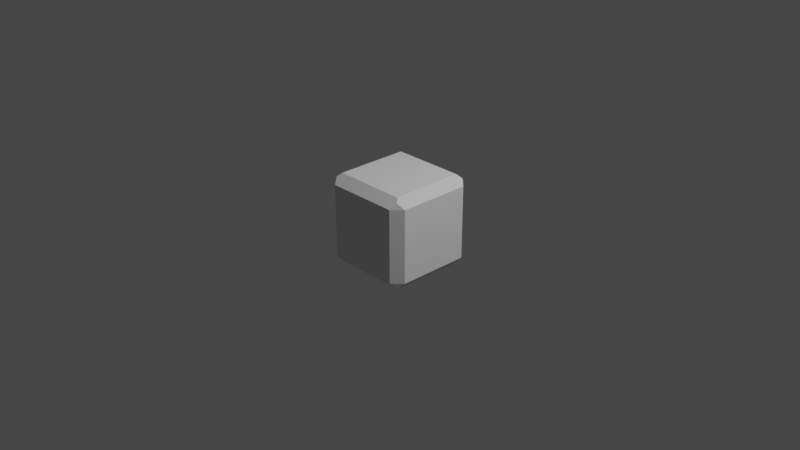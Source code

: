 # Source: granite_block.blend  (saved by Blender 3.0.42; exported with 4.5.12 LTS)
import bpy
from mathutils import Matrix  # noqa: F401  (used for matrix-valued properties, if any)

bpy.ops.wm.read_factory_settings(use_empty=True)
scene = bpy.context.scene
scene.name = 'Scene'

# ---- collections
col_collection = bpy.data.collections.new('Collection'); scene.collection.children.link(col_collection)

# ---- world
world_world = bpy.data.worlds.new('World'); scene.world = world_world
world_world.use_nodes = True; world_world.node_tree.nodes.clear()
_N = world_world.node_tree.nodes; _L = world_world.node_tree.links
n0 = _N.new('ShaderNodeOutputWorld'); n0.name = 'World Output'; n0.location = (300, 300)
n1 = _N.new('ShaderNodeBackground'); n1.name = 'Background'; n1.location = (10, 300)
n1.inputs[0].default_value = (0.05088, 0.05088, 0.05088, 1.0)
_L.new(n1.outputs[0], n0.inputs[0])
n0.is_active_output = True
world_world.color = (0.05088, 0.05088, 0.05088)
world_world.use_sun_shadow = False
world_world.sun_shadow_jitter_overblur = 0.0

# ---- cameras
cam_camera = bpy.data.cameras.new('Camera')
cam_camera.clip_end = 100.0
cam_camera.ortho_scale = 7.314

# ---- lights
light_light = bpy.data.lights.new('Light', 'POINT')
light_light.transmission_factor = 0.0
light_light.energy = 1000.0
light_light.shadow_soft_size = 0.1
light_light.shadow_maximum_resolution = 0.006
light_light.use_absolute_resolution = True

# ---- meshes
me_cube = bpy.data.meshes.new('Cube')
me_cube.from_pydata([(-0.8001, -0.8001, 1.0), (-0.8001, 0.8001, 1.0), (0.8001, -0.8001, 1.0), (0.8001, 0.8001, 1.0), (-0.798, -0.798, -1.0), (-0.798, 0.798, -1.0), (0.798, -0.798, -1.0), (0.798, 0.798, -1.0), (-0.7963, 1.0, 0.8001), (-1.0, 0.7963, 0.8001), (-0.8824, 0.8824, 0.9177), (-1.0, 0.7963, -0.798), (-0.7963, 1.0, -0.798), (-0.8824, 0.8824, -0.9156), (1.0, 0.8009, 0.8001), (0.8009, 1.0, 0.8001), (0.885, 0.885, 0.915), (0.8009, 1.0, -0.798), (1.0, 0.8009, -0.798), (0.885, 0.885, -0.9129), (0.7895, -1.0, 0.8001), (1.0, -0.7895, 0.8001), (0.8785, -0.8785, 0.9216), (1.0, -0.7895, -0.798), (0.7895, -1.0, -0.798), (0.8785, -0.8785, -0.9195), (-1.0, -0.7949, 0.8001), (-0.7949, -1.0, 0.8001), (-0.8816, -0.8816, 0.9185), (-0.7949, -1.0, -0.798), (-1.0, -0.7949, -0.798), (-0.8816, -0.8816, -0.9164)], [], [(3, 1, 0, 2), (5, 4, 31, 30, 11, 13), (18, 14, 21, 23), (12, 8, 15, 17), (24, 20, 27, 29), (30, 26, 9, 11), (4, 6, 25, 24, 29, 31), (7, 5, 13, 12, 17, 19), (6, 7, 19, 18, 23, 25), (5, 7, 6, 4), (8, 9, 10), (11, 12, 13), (8, 12, 11, 9), (0, 1, 10, 9, 26, 28), (14, 15, 16), (17, 18, 19), (14, 18, 17, 15), (1, 3, 16, 15, 8, 10), (20, 21, 22), (23, 24, 25), (23, 21, 20, 24), (3, 2, 22, 21, 14, 16), (26, 27, 28), (29, 30, 31), (26, 30, 29, 27), (2, 0, 28, 27, 20, 22)])
_uv = me_cube.uv_layers.new(name='UVMap')
_uv.uv.foreach_set('vector', [0.65, 0.525, 0.85, 0.525, 0.85, 0.725, 0.65, 0.725, 0.1503, 0.5253, 0.1503, 0.7247, 0.1398, 0.7352, 0.125, 0.7244, 0.125, 0.5255, 0.1397, 0.5147, 0.4003, 0.5249, 0.6, 0.5249, 0.6, 0.7237, 0.4003, 0.7237, 0.4003, 0.2755, 0.6, 0.2755, 0.6, 0.4751, 0.4003, 0.4751, 0.4003, 0.7763, 0.6, 0.7763, 0.6, 0.9744, 0.4003, 0.9744, 0.4003, 0.02564, 0.6, 0.02564, 0.6, 0.2245, 0.4003, 0.2245, 0.1503, 0.7247, 0.3497, 0.7247, 0.3598, 0.7348, 0.3487, 0.75, 0.1506, 0.75, 0.1398, 0.7352, 0.3497, 0.5253, 0.1503, 0.5253, 0.1397, 0.5147, 0.1505, 0.5, 0.3501, 0.5, 0.3606, 0.5144, 0.3497, 0.7247, 0.3497, 0.5253, 0.3715, 0.5144, 0.4003, 0.5249, 0.4003, 0.7237, 0.3699, 0.7348, 0.1503, 0.5253, 0.3497, 0.5253, 0.3497, 0.7247, 0.1503, 0.7247, 0.8623, 0.5, 0.875, 0.5255, 0.8603, 0.5147, 0.125, 0.5255, 0.1335, 0.5085, 0.1397, 0.5147, 0.6, 0.2755, 0.4003, 0.2755, 0.4003, 0.2245, 0.6, 0.2245, 0.85, 0.725, 0.85, 0.525, 0.8603, 0.5147, 0.875, 0.5255, 0.875, 0.7244, 0.8602, 0.7352, 0.625, 0.5124, 0.6499, 0.5, 0.6394, 0.5144, 0.3501, 0.5, 0.3667, 0.5083, 0.3606, 0.5144, 0.6, 0.5249, 0.4003, 0.5249, 0.4003, 0.4751, 0.6, 0.4751, 0.85, 0.525, 0.65, 0.525, 0.6394, 0.5144, 0.6499, 0.5, 0.8495, 0.5, 0.8603, 0.5147, 0.6513, 0.75, 0.6338, 0.7412, 0.6402, 0.7348, 0.375, 0.7368, 0.3487, 0.75, 0.3598, 0.7348, 0.4003, 0.7237, 0.6, 0.7237, 0.6, 0.7763, 0.4003, 0.7763, 0.65, 0.525, 0.65, 0.725, 0.6304, 0.7348, 0.6, 0.7237, 0.6, 0.5249, 0.6288, 0.5144, 0.875, 0.7244, 0.8665, 0.7415, 0.8602, 0.7352, 0.1378, 0.75, 0.125, 0.7244, 0.1398, 0.7352, 0.6, 0.02564, 0.4003, 0.02564, 0.4003, 0.0, 0.6, 0.0, 0.65, 0.725, 0.85, 0.725, 0.8602, 0.7352, 0.8494, 0.75, 0.6513, 0.75, 0.6402, 0.7348])
me_cube.use_remesh_fix_poles = True
me_cube.use_remesh_preserve_attributes = False
me_cube.update()

# ---- objects
ob_light = bpy.data.objects.new('Light', light_light)
ob_camera = bpy.data.objects.new('Camera', cam_camera)
ob_cube_009 = bpy.data.objects.new('Cube.009', me_cube)

# ---- transforms, parenting, visibility, modifiers, constraints
ob_light.location = (4.076, 1.005, 5.904)
ob_light.rotation_euler = (0.6503, 0.05522, 1.866)
ob_light.lock_rotations_4d = False
ob_light.empty_display_type = 'ARROWS'
ob_light.color = (0.0, 0.0, 0.0, 0.0)
ob_light.lineart.crease_threshold = 0.0
ob_camera.location = (7.359, -6.926, 4.958)
ob_camera.rotation_euler = (1.109, 0.0, 0.8149)
ob_camera.lock_rotations_4d = False
ob_camera.empty_display_type = 'ARROWS'
ob_camera.color = (0.0, 0.0, 0.0, 0.0)
ob_camera.display_type = 'WIRE'
ob_camera.lineart.crease_threshold = 0.0
ob_cube_009.location = (0.0, 0.0, 0.0)
ob_cube_009.scale = (0.5, 0.5, 0.5)

# ---- collection membership
col_collection.objects.link(ob_light)
col_collection.objects.link(ob_camera)
col_collection.objects.link(ob_cube_009)

# ---- scene / render settings (as saved in the file)
scene.camera = ob_camera
scene.frame_start = 1; scene.frame_end = 250; scene.frame_set(1)
scene.render.engine = 'BLENDER_EEVEE_NEXT'
scene.cycles.sampling_pattern = 'TABULATED_SOBOL'
scene.cycles.use_light_tree = False
scene.view_settings.view_transform = 'Filmic'
bpy.context.view_layer.update()
